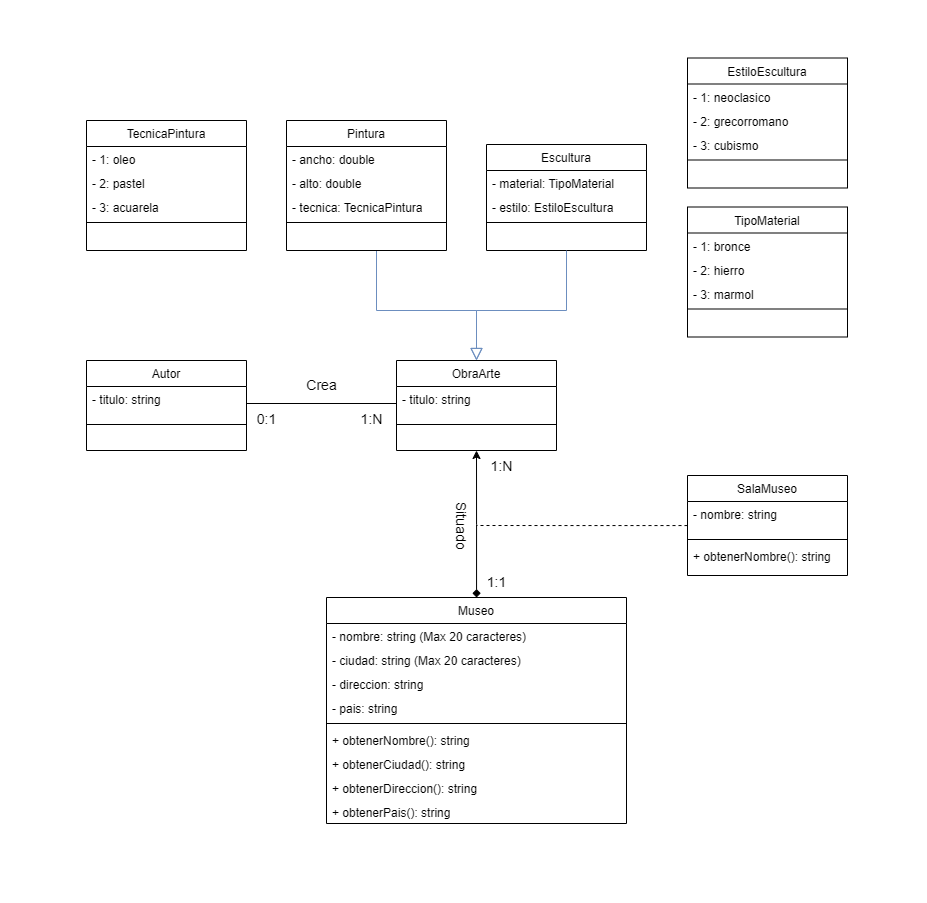

The diagram above was exported from draw.io. Its source (the exported page's mxGraphModel, read from the mxfile embedded in the PNG):
<mxGraphModel dx="3224" dy="2093" grid="1" gridSize="10" guides="1" tooltips="1" connect="1" arrows="1" fold="1" page="0" pageScale="1" pageWidth="827" pageHeight="1169" math="0" shadow="0">
  <root>
    <mxCell id="WIyWlLk6GJQsqaUBKTNV-0" />
    <mxCell id="WIyWlLk6GJQsqaUBKTNV-1" parent="WIyWlLk6GJQsqaUBKTNV-0" />
    <mxCell id="UiX9-s-G4kERLJWOaopR-1" value="ObraArte" style="swimlane;fontStyle=0;align=center;verticalAlign=top;childLayout=stackLayout;horizontal=1;startSize=26;horizontalStack=0;resizeParent=1;resizeLast=0;collapsible=1;marginBottom=0;rounded=0;shadow=0;strokeWidth=1;" parent="WIyWlLk6GJQsqaUBKTNV-1" vertex="1">
      <mxGeometry x="-1331" y="-697" width="160" height="90" as="geometry">
        <mxRectangle x="230" y="140" width="160" height="26" as="alternateBounds" />
      </mxGeometry>
    </mxCell>
    <mxCell id="UiX9-s-G4kERLJWOaopR-2" value="- titulo: string" style="text;align=left;verticalAlign=top;spacingLeft=4;spacingRight=4;overflow=hidden;rotatable=0;points=[[0,0.5],[1,0.5]];portConstraint=eastwest;" parent="UiX9-s-G4kERLJWOaopR-1" vertex="1">
      <mxGeometry y="26" width="160" height="34" as="geometry" />
    </mxCell>
    <mxCell id="UiX9-s-G4kERLJWOaopR-3" value="" style="line;html=1;strokeWidth=1;align=left;verticalAlign=middle;spacingTop=-1;spacingLeft=3;spacingRight=3;rotatable=0;labelPosition=right;points=[];portConstraint=eastwest;" parent="UiX9-s-G4kERLJWOaopR-1" vertex="1">
      <mxGeometry y="60" width="160" height="8" as="geometry" />
    </mxCell>
    <mxCell id="UiX9-s-G4kERLJWOaopR-57" value="" style="endArrow=block;endSize=10;endFill=0;shadow=0;strokeWidth=1;rounded=0;curved=0;edgeStyle=elbowEdgeStyle;elbow=vertical;fillColor=#dae8fc;gradientColor=#7ea6e0;strokeColor=#6c8ebf;" parent="WIyWlLk6GJQsqaUBKTNV-1" edge="1">
      <mxGeometry width="160" relative="1" as="geometry">
        <mxPoint x="-1351" y="-807" as="sourcePoint" />
        <mxPoint x="-1251" y="-697" as="targetPoint" />
        <Array as="points">
          <mxPoint x="-1301" y="-747" />
        </Array>
      </mxGeometry>
    </mxCell>
    <mxCell id="UiX9-s-G4kERLJWOaopR-48" value="Escultura" style="swimlane;fontStyle=0;align=center;verticalAlign=top;childLayout=stackLayout;horizontal=1;startSize=26;horizontalStack=0;resizeParent=1;resizeLast=0;collapsible=1;marginBottom=0;rounded=0;shadow=0;strokeWidth=1;" parent="WIyWlLk6GJQsqaUBKTNV-1" vertex="1">
      <mxGeometry x="-1241" y="-913" width="160" height="106" as="geometry">
        <mxRectangle x="230" y="140" width="160" height="26" as="alternateBounds" />
      </mxGeometry>
    </mxCell>
    <mxCell id="UiX9-s-G4kERLJWOaopR-49" value="- material: TipoMaterial" style="text;align=left;verticalAlign=top;spacingLeft=4;spacingRight=4;overflow=hidden;rotatable=0;points=[[0,0.5],[1,0.5]];portConstraint=eastwest;" parent="UiX9-s-G4kERLJWOaopR-48" vertex="1">
      <mxGeometry y="26" width="160" height="24" as="geometry" />
    </mxCell>
    <mxCell id="UiX9-s-G4kERLJWOaopR-55" value="- estilo: EstiloEscultura" style="text;align=left;verticalAlign=top;spacingLeft=4;spacingRight=4;overflow=hidden;rotatable=0;points=[[0,0.5],[1,0.5]];portConstraint=eastwest;" parent="UiX9-s-G4kERLJWOaopR-48" vertex="1">
      <mxGeometry y="50" width="160" height="24" as="geometry" />
    </mxCell>
    <mxCell id="UiX9-s-G4kERLJWOaopR-50" value="" style="line;html=1;strokeWidth=1;align=left;verticalAlign=middle;spacingTop=-1;spacingLeft=3;spacingRight=3;rotatable=0;labelPosition=right;points=[];portConstraint=eastwest;" parent="UiX9-s-G4kERLJWOaopR-48" vertex="1">
      <mxGeometry y="74" width="160" height="8" as="geometry" />
    </mxCell>
    <mxCell id="UiX9-s-G4kERLJWOaopR-56" value=" " style="text;align=left;verticalAlign=top;spacingLeft=4;spacingRight=4;overflow=hidden;rotatable=0;points=[[0,0.5],[1,0.5]];portConstraint=eastwest;" parent="UiX9-s-G4kERLJWOaopR-48" vertex="1">
      <mxGeometry y="82" width="160" height="24" as="geometry" />
    </mxCell>
    <mxCell id="UiX9-s-G4kERLJWOaopR-58" value="" style="endArrow=block;endSize=10;endFill=0;shadow=0;strokeWidth=1;rounded=0;curved=0;edgeStyle=elbowEdgeStyle;elbow=vertical;fillColor=#dae8fc;gradientColor=#7ea6e0;strokeColor=#6c8ebf;exitX=0.5;exitY=1;exitDx=0;exitDy=0;" parent="WIyWlLk6GJQsqaUBKTNV-1" source="UiX9-s-G4kERLJWOaopR-48" edge="1">
      <mxGeometry width="160" relative="1" as="geometry">
        <mxPoint x="-1124" y="-817" as="sourcePoint" />
        <mxPoint x="-1251" y="-697" as="targetPoint" />
        <Array as="points">
          <mxPoint x="-1211" y="-747" />
        </Array>
      </mxGeometry>
    </mxCell>
    <mxCell id="UiX9-s-G4kERLJWOaopR-59" value="TecnicaPintura" style="swimlane;fontStyle=0;align=center;verticalAlign=top;childLayout=stackLayout;horizontal=1;startSize=26;horizontalStack=0;resizeParent=1;resizeLast=0;collapsible=1;marginBottom=0;rounded=0;shadow=0;strokeWidth=1;" parent="WIyWlLk6GJQsqaUBKTNV-1" vertex="1">
      <mxGeometry x="-1641" y="-937" width="160" height="130" as="geometry">
        <mxRectangle x="230" y="140" width="160" height="26" as="alternateBounds" />
      </mxGeometry>
    </mxCell>
    <mxCell id="UiX9-s-G4kERLJWOaopR-77" value="- 1: oleo" style="text;align=left;verticalAlign=top;spacingLeft=4;spacingRight=4;overflow=hidden;rotatable=0;points=[[0,0.5],[1,0.5]];portConstraint=eastwest;" parent="UiX9-s-G4kERLJWOaopR-59" vertex="1">
      <mxGeometry y="26" width="160" height="24" as="geometry" />
    </mxCell>
    <mxCell id="UiX9-s-G4kERLJWOaopR-78" value="- 2: pastel" style="text;align=left;verticalAlign=top;spacingLeft=4;spacingRight=4;overflow=hidden;rotatable=0;points=[[0,0.5],[1,0.5]];portConstraint=eastwest;" parent="UiX9-s-G4kERLJWOaopR-59" vertex="1">
      <mxGeometry y="50" width="160" height="24" as="geometry" />
    </mxCell>
    <mxCell id="UiX9-s-G4kERLJWOaopR-79" value="- 3: acuarela" style="text;align=left;verticalAlign=top;spacingLeft=4;spacingRight=4;overflow=hidden;rotatable=0;points=[[0,0.5],[1,0.5]];portConstraint=eastwest;" parent="UiX9-s-G4kERLJWOaopR-59" vertex="1">
      <mxGeometry y="74" width="160" height="24" as="geometry" />
    </mxCell>
    <mxCell id="UiX9-s-G4kERLJWOaopR-63" value="" style="line;html=1;strokeWidth=1;align=left;verticalAlign=middle;spacingTop=-1;spacingLeft=3;spacingRight=3;rotatable=0;labelPosition=right;points=[];portConstraint=eastwest;" parent="UiX9-s-G4kERLJWOaopR-59" vertex="1">
      <mxGeometry y="98" width="160" height="8" as="geometry" />
    </mxCell>
    <mxCell id="UiX9-s-G4kERLJWOaopR-64" value=" " style="text;align=left;verticalAlign=top;spacingLeft=4;spacingRight=4;overflow=hidden;rotatable=0;points=[[0,0.5],[1,0.5]];portConstraint=eastwest;" parent="UiX9-s-G4kERLJWOaopR-59" vertex="1">
      <mxGeometry y="106" width="160" height="24" as="geometry" />
    </mxCell>
    <mxCell id="UiX9-s-G4kERLJWOaopR-65" value="TipoMaterial" style="swimlane;fontStyle=0;align=center;verticalAlign=top;childLayout=stackLayout;horizontal=1;startSize=26;horizontalStack=0;resizeParent=1;resizeLast=0;collapsible=1;marginBottom=0;rounded=0;shadow=0;strokeWidth=1;" parent="WIyWlLk6GJQsqaUBKTNV-1" vertex="1">
      <mxGeometry x="-1040" y="-850.5" width="160" height="130" as="geometry">
        <mxRectangle x="230" y="140" width="160" height="26" as="alternateBounds" />
      </mxGeometry>
    </mxCell>
    <mxCell id="UiX9-s-G4kERLJWOaopR-66" value="- 1: bronce" style="text;align=left;verticalAlign=top;spacingLeft=4;spacingRight=4;overflow=hidden;rotatable=0;points=[[0,0.5],[1,0.5]];portConstraint=eastwest;" parent="UiX9-s-G4kERLJWOaopR-65" vertex="1">
      <mxGeometry y="26" width="160" height="24" as="geometry" />
    </mxCell>
    <mxCell id="UiX9-s-G4kERLJWOaopR-67" value="- 2: hierro" style="text;align=left;verticalAlign=top;spacingLeft=4;spacingRight=4;overflow=hidden;rotatable=0;points=[[0,0.5],[1,0.5]];portConstraint=eastwest;" parent="UiX9-s-G4kERLJWOaopR-65" vertex="1">
      <mxGeometry y="50" width="160" height="24" as="geometry" />
    </mxCell>
    <mxCell id="UiX9-s-G4kERLJWOaopR-70" value="- 3: marmol" style="text;align=left;verticalAlign=top;spacingLeft=4;spacingRight=4;overflow=hidden;rotatable=0;points=[[0,0.5],[1,0.5]];portConstraint=eastwest;" parent="UiX9-s-G4kERLJWOaopR-65" vertex="1">
      <mxGeometry y="74" width="160" height="24" as="geometry" />
    </mxCell>
    <mxCell id="UiX9-s-G4kERLJWOaopR-68" value="" style="line;html=1;strokeWidth=1;align=left;verticalAlign=middle;spacingTop=-1;spacingLeft=3;spacingRight=3;rotatable=0;labelPosition=right;points=[];portConstraint=eastwest;" parent="UiX9-s-G4kERLJWOaopR-65" vertex="1">
      <mxGeometry y="98" width="160" height="8" as="geometry" />
    </mxCell>
    <mxCell id="UiX9-s-G4kERLJWOaopR-69" value=" " style="text;align=left;verticalAlign=top;spacingLeft=4;spacingRight=4;overflow=hidden;rotatable=0;points=[[0,0.5],[1,0.5]];portConstraint=eastwest;" parent="UiX9-s-G4kERLJWOaopR-65" vertex="1">
      <mxGeometry y="106" width="160" height="24" as="geometry" />
    </mxCell>
    <mxCell id="UiX9-s-G4kERLJWOaopR-71" value="EstiloEscultura" style="swimlane;fontStyle=0;align=center;verticalAlign=top;childLayout=stackLayout;horizontal=1;startSize=26;horizontalStack=0;resizeParent=1;resizeLast=0;collapsible=1;marginBottom=0;rounded=0;shadow=0;strokeWidth=1;" parent="WIyWlLk6GJQsqaUBKTNV-1" vertex="1">
      <mxGeometry x="-1040" y="-999.5" width="160" height="130" as="geometry">
        <mxRectangle x="230" y="140" width="160" height="26" as="alternateBounds" />
      </mxGeometry>
    </mxCell>
    <mxCell id="UiX9-s-G4kERLJWOaopR-72" value="- 1: neoclasico" style="text;align=left;verticalAlign=top;spacingLeft=4;spacingRight=4;overflow=hidden;rotatable=0;points=[[0,0.5],[1,0.5]];portConstraint=eastwest;" parent="UiX9-s-G4kERLJWOaopR-71" vertex="1">
      <mxGeometry y="26" width="160" height="24" as="geometry" />
    </mxCell>
    <mxCell id="UiX9-s-G4kERLJWOaopR-73" value="- 2: grecorromano" style="text;align=left;verticalAlign=top;spacingLeft=4;spacingRight=4;overflow=hidden;rotatable=0;points=[[0,0.5],[1,0.5]];portConstraint=eastwest;" parent="UiX9-s-G4kERLJWOaopR-71" vertex="1">
      <mxGeometry y="50" width="160" height="24" as="geometry" />
    </mxCell>
    <mxCell id="UiX9-s-G4kERLJWOaopR-74" value="- 3: cubismo" style="text;align=left;verticalAlign=top;spacingLeft=4;spacingRight=4;overflow=hidden;rotatable=0;points=[[0,0.5],[1,0.5]];portConstraint=eastwest;" parent="UiX9-s-G4kERLJWOaopR-71" vertex="1">
      <mxGeometry y="74" width="160" height="24" as="geometry" />
    </mxCell>
    <mxCell id="UiX9-s-G4kERLJWOaopR-75" value="" style="line;html=1;strokeWidth=1;align=left;verticalAlign=middle;spacingTop=-1;spacingLeft=3;spacingRight=3;rotatable=0;labelPosition=right;points=[];portConstraint=eastwest;" parent="UiX9-s-G4kERLJWOaopR-71" vertex="1">
      <mxGeometry y="98" width="160" height="8" as="geometry" />
    </mxCell>
    <mxCell id="UiX9-s-G4kERLJWOaopR-76" value=" " style="text;align=left;verticalAlign=top;spacingLeft=4;spacingRight=4;overflow=hidden;rotatable=0;points=[[0,0.5],[1,0.5]];portConstraint=eastwest;" parent="UiX9-s-G4kERLJWOaopR-71" vertex="1">
      <mxGeometry y="106" width="160" height="24" as="geometry" />
    </mxCell>
    <mxCell id="UiX9-s-G4kERLJWOaopR-45" value="Pintura" style="swimlane;fontStyle=0;align=center;verticalAlign=top;childLayout=stackLayout;horizontal=1;startSize=26;horizontalStack=0;resizeParent=1;resizeLast=0;collapsible=1;marginBottom=0;rounded=0;shadow=0;strokeWidth=1;" parent="WIyWlLk6GJQsqaUBKTNV-1" vertex="1">
      <mxGeometry x="-1441" y="-937" width="160" height="130" as="geometry">
        <mxRectangle x="230" y="140" width="160" height="26" as="alternateBounds" />
      </mxGeometry>
    </mxCell>
    <mxCell id="UiX9-s-G4kERLJWOaopR-46" value="- ancho: double" style="text;align=left;verticalAlign=top;spacingLeft=4;spacingRight=4;overflow=hidden;rotatable=0;points=[[0,0.5],[1,0.5]];portConstraint=eastwest;" parent="UiX9-s-G4kERLJWOaopR-45" vertex="1">
      <mxGeometry y="26" width="160" height="24" as="geometry" />
    </mxCell>
    <mxCell id="UiX9-s-G4kERLJWOaopR-52" value="- alto: double" style="text;align=left;verticalAlign=top;spacingLeft=4;spacingRight=4;overflow=hidden;rotatable=0;points=[[0,0.5],[1,0.5]];portConstraint=eastwest;" parent="UiX9-s-G4kERLJWOaopR-45" vertex="1">
      <mxGeometry y="50" width="160" height="24" as="geometry" />
    </mxCell>
    <mxCell id="UiX9-s-G4kERLJWOaopR-53" value="- tecnica: TecnicaPintura" style="text;align=left;verticalAlign=top;spacingLeft=4;spacingRight=4;overflow=hidden;rotatable=0;points=[[0,0.5],[1,0.5]];portConstraint=eastwest;" parent="UiX9-s-G4kERLJWOaopR-45" vertex="1">
      <mxGeometry y="74" width="160" height="24" as="geometry" />
    </mxCell>
    <mxCell id="UiX9-s-G4kERLJWOaopR-47" value="" style="line;html=1;strokeWidth=1;align=left;verticalAlign=middle;spacingTop=-1;spacingLeft=3;spacingRight=3;rotatable=0;labelPosition=right;points=[];portConstraint=eastwest;" parent="UiX9-s-G4kERLJWOaopR-45" vertex="1">
      <mxGeometry y="98" width="160" height="8" as="geometry" />
    </mxCell>
    <mxCell id="UiX9-s-G4kERLJWOaopR-54" value=" " style="text;align=left;verticalAlign=top;spacingLeft=4;spacingRight=4;overflow=hidden;rotatable=0;points=[[0,0.5],[1,0.5]];portConstraint=eastwest;" parent="UiX9-s-G4kERLJWOaopR-45" vertex="1">
      <mxGeometry y="106" width="160" height="14" as="geometry" />
    </mxCell>
    <mxCell id="UiX9-s-G4kERLJWOaopR-85" value="Autor" style="swimlane;fontStyle=0;align=center;verticalAlign=top;childLayout=stackLayout;horizontal=1;startSize=26;horizontalStack=0;resizeParent=1;resizeLast=0;collapsible=1;marginBottom=0;rounded=0;shadow=0;strokeWidth=1;" parent="WIyWlLk6GJQsqaUBKTNV-1" vertex="1">
      <mxGeometry x="-1641" y="-697" width="160" height="90" as="geometry">
        <mxRectangle x="230" y="140" width="160" height="26" as="alternateBounds" />
      </mxGeometry>
    </mxCell>
    <mxCell id="UiX9-s-G4kERLJWOaopR-86" value="- titulo: string" style="text;align=left;verticalAlign=top;spacingLeft=4;spacingRight=4;overflow=hidden;rotatable=0;points=[[0,0.5],[1,0.5]];portConstraint=eastwest;" parent="UiX9-s-G4kERLJWOaopR-85" vertex="1">
      <mxGeometry y="26" width="160" height="34" as="geometry" />
    </mxCell>
    <mxCell id="UiX9-s-G4kERLJWOaopR-87" value="" style="line;html=1;strokeWidth=1;align=left;verticalAlign=middle;spacingTop=-1;spacingLeft=3;spacingRight=3;rotatable=0;labelPosition=right;points=[];portConstraint=eastwest;" parent="UiX9-s-G4kERLJWOaopR-85" vertex="1">
      <mxGeometry y="60" width="160" height="8" as="geometry" />
    </mxCell>
    <mxCell id="UiX9-s-G4kERLJWOaopR-88" style="edgeStyle=orthogonalEdgeStyle;rounded=0;orthogonalLoop=1;jettySize=auto;html=1;entryX=0;entryY=0.5;entryDx=0;entryDy=0;startArrow=none;startFill=0;endArrow=none;endFill=0;" parent="WIyWlLk6GJQsqaUBKTNV-1" source="UiX9-s-G4kERLJWOaopR-86" target="UiX9-s-G4kERLJWOaopR-2" edge="1">
      <mxGeometry relative="1" as="geometry" />
    </mxCell>
    <mxCell id="UiX9-s-G4kERLJWOaopR-89" value="Crea" style="text;html=1;align=center;verticalAlign=middle;resizable=0;points=[];autosize=1;strokeColor=none;fillColor=none;fontSize=14;" parent="WIyWlLk6GJQsqaUBKTNV-1" vertex="1">
      <mxGeometry x="-1431" y="-687" width="50" height="30" as="geometry" />
    </mxCell>
    <mxCell id="UiX9-s-G4kERLJWOaopR-90" value="1:N" style="text;html=1;align=center;verticalAlign=middle;resizable=0;points=[];autosize=1;strokeColor=none;fillColor=none;fontSize=14;" parent="WIyWlLk6GJQsqaUBKTNV-1" vertex="1">
      <mxGeometry x="-1381" y="-653" width="50" height="30" as="geometry" />
    </mxCell>
    <mxCell id="UiX9-s-G4kERLJWOaopR-91" value="0:1" style="text;html=1;align=center;verticalAlign=middle;resizable=0;points=[];autosize=1;strokeColor=none;fillColor=none;fontSize=14;" parent="WIyWlLk6GJQsqaUBKTNV-1" vertex="1">
      <mxGeometry x="-1481" y="-653" width="40" height="30" as="geometry" />
    </mxCell>
    <mxCell id="UiX9-s-G4kERLJWOaopR-105" style="edgeStyle=orthogonalEdgeStyle;rounded=0;orthogonalLoop=1;jettySize=auto;html=1;endArrow=classic;endFill=1;startArrow=diamond;startFill=1;" parent="WIyWlLk6GJQsqaUBKTNV-1" source="UiX9-s-G4kERLJWOaopR-92" edge="1">
      <mxGeometry relative="1" as="geometry">
        <mxPoint x="-1251" y="-607" as="targetPoint" />
      </mxGeometry>
    </mxCell>
    <mxCell id="UiX9-s-G4kERLJWOaopR-92" value="Museo" style="swimlane;fontStyle=0;align=center;verticalAlign=top;childLayout=stackLayout;horizontal=1;startSize=26;horizontalStack=0;resizeParent=1;resizeLast=0;collapsible=1;marginBottom=0;rounded=0;shadow=0;strokeWidth=1;" parent="WIyWlLk6GJQsqaUBKTNV-1" vertex="1">
      <mxGeometry x="-1401" y="-460" width="300" height="226" as="geometry">
        <mxRectangle x="230" y="140" width="160" height="26" as="alternateBounds" />
      </mxGeometry>
    </mxCell>
    <mxCell id="UiX9-s-G4kERLJWOaopR-93" value="- nombre: string (Max 20 caracteres)" style="text;align=left;verticalAlign=top;spacingLeft=4;spacingRight=4;overflow=hidden;rotatable=0;points=[[0,0.5],[1,0.5]];portConstraint=eastwest;" parent="UiX9-s-G4kERLJWOaopR-92" vertex="1">
      <mxGeometry y="26" width="300" height="24" as="geometry" />
    </mxCell>
    <mxCell id="UiX9-s-G4kERLJWOaopR-98" value="- ciudad: string (Max 20 caracteres)" style="text;align=left;verticalAlign=top;spacingLeft=4;spacingRight=4;overflow=hidden;rotatable=0;points=[[0,0.5],[1,0.5]];portConstraint=eastwest;" parent="UiX9-s-G4kERLJWOaopR-92" vertex="1">
      <mxGeometry y="50" width="300" height="24" as="geometry" />
    </mxCell>
    <mxCell id="UiX9-s-G4kERLJWOaopR-94" value="- direccion: string" style="text;align=left;verticalAlign=top;spacingLeft=4;spacingRight=4;overflow=hidden;rotatable=0;points=[[0,0.5],[1,0.5]];portConstraint=eastwest;" parent="UiX9-s-G4kERLJWOaopR-92" vertex="1">
      <mxGeometry y="74" width="300" height="24" as="geometry" />
    </mxCell>
    <mxCell id="UiX9-s-G4kERLJWOaopR-99" value="- pais: string" style="text;align=left;verticalAlign=top;spacingLeft=4;spacingRight=4;overflow=hidden;rotatable=0;points=[[0,0.5],[1,0.5]];portConstraint=eastwest;" parent="UiX9-s-G4kERLJWOaopR-92" vertex="1">
      <mxGeometry y="98" width="300" height="24" as="geometry" />
    </mxCell>
    <mxCell id="UiX9-s-G4kERLJWOaopR-96" value="" style="line;html=1;strokeWidth=1;align=left;verticalAlign=middle;spacingTop=-1;spacingLeft=3;spacingRight=3;rotatable=0;labelPosition=right;points=[];portConstraint=eastwest;" parent="UiX9-s-G4kERLJWOaopR-92" vertex="1">
      <mxGeometry y="122" width="300" height="8" as="geometry" />
    </mxCell>
    <mxCell id="UiX9-s-G4kERLJWOaopR-100" value="+ obtenerNombre(): string" style="text;align=left;verticalAlign=top;spacingLeft=4;spacingRight=4;overflow=hidden;rotatable=0;points=[[0,0.5],[1,0.5]];portConstraint=eastwest;" parent="UiX9-s-G4kERLJWOaopR-92" vertex="1">
      <mxGeometry y="130" width="300" height="24" as="geometry" />
    </mxCell>
    <mxCell id="UiX9-s-G4kERLJWOaopR-101" value="+ obtenerCiudad(): string" style="text;align=left;verticalAlign=top;spacingLeft=4;spacingRight=4;overflow=hidden;rotatable=0;points=[[0,0.5],[1,0.5]];portConstraint=eastwest;" parent="UiX9-s-G4kERLJWOaopR-92" vertex="1">
      <mxGeometry y="154" width="300" height="24" as="geometry" />
    </mxCell>
    <mxCell id="UiX9-s-G4kERLJWOaopR-102" value="+ obtenerDireccion(): string" style="text;align=left;verticalAlign=top;spacingLeft=4;spacingRight=4;overflow=hidden;rotatable=0;points=[[0,0.5],[1,0.5]];portConstraint=eastwest;" parent="UiX9-s-G4kERLJWOaopR-92" vertex="1">
      <mxGeometry y="178" width="300" height="24" as="geometry" />
    </mxCell>
    <mxCell id="UiX9-s-G4kERLJWOaopR-103" value="+ obtenerPais(): string" style="text;align=left;verticalAlign=top;spacingLeft=4;spacingRight=4;overflow=hidden;rotatable=0;points=[[0,0.5],[1,0.5]];portConstraint=eastwest;" parent="UiX9-s-G4kERLJWOaopR-92" vertex="1">
      <mxGeometry y="202" width="300" height="24" as="geometry" />
    </mxCell>
    <mxCell id="UiX9-s-G4kERLJWOaopR-106" value="Situado" style="text;html=1;align=center;verticalAlign=middle;resizable=0;points=[];autosize=1;strokeColor=none;fillColor=none;fontSize=14;rotation=90;" parent="WIyWlLk6GJQsqaUBKTNV-1" vertex="1">
      <mxGeometry x="-1301" y="-547" width="70" height="30" as="geometry" />
    </mxCell>
    <mxCell id="UiX9-s-G4kERLJWOaopR-107" value="1:N" style="text;html=1;align=center;verticalAlign=middle;resizable=0;points=[];autosize=1;strokeColor=none;fillColor=none;fontSize=14;" parent="WIyWlLk6GJQsqaUBKTNV-1" vertex="1">
      <mxGeometry x="-1251" y="-606" width="50" height="30" as="geometry" />
    </mxCell>
    <mxCell id="UiX9-s-G4kERLJWOaopR-108" value="1:1" style="text;html=1;align=center;verticalAlign=middle;resizable=0;points=[];autosize=1;strokeColor=none;fillColor=none;fontSize=14;" parent="WIyWlLk6GJQsqaUBKTNV-1" vertex="1">
      <mxGeometry x="-1251" y="-490" width="40" height="30" as="geometry" />
    </mxCell>
    <mxCell id="UiX9-s-G4kERLJWOaopR-109" value="SalaMuseo" style="swimlane;fontStyle=0;align=center;verticalAlign=top;childLayout=stackLayout;horizontal=1;startSize=26;horizontalStack=0;resizeParent=1;resizeLast=0;collapsible=1;marginBottom=0;rounded=0;shadow=0;strokeWidth=1;" parent="WIyWlLk6GJQsqaUBKTNV-1" vertex="1">
      <mxGeometry x="-1040" y="-582" width="160" height="100" as="geometry">
        <mxRectangle x="230" y="140" width="160" height="26" as="alternateBounds" />
      </mxGeometry>
    </mxCell>
    <mxCell id="UiX9-s-G4kERLJWOaopR-110" value="- nombre: string" style="text;align=left;verticalAlign=top;spacingLeft=4;spacingRight=4;overflow=hidden;rotatable=0;points=[[0,0.5],[1,0.5]];portConstraint=eastwest;" parent="UiX9-s-G4kERLJWOaopR-109" vertex="1">
      <mxGeometry y="26" width="160" height="34" as="geometry" />
    </mxCell>
    <mxCell id="UiX9-s-G4kERLJWOaopR-111" value="" style="line;html=1;strokeWidth=1;align=left;verticalAlign=middle;spacingTop=-1;spacingLeft=3;spacingRight=3;rotatable=0;labelPosition=right;points=[];portConstraint=eastwest;" parent="UiX9-s-G4kERLJWOaopR-109" vertex="1">
      <mxGeometry y="60" width="160" height="8" as="geometry" />
    </mxCell>
    <mxCell id="UiX9-s-G4kERLJWOaopR-114" value="+ obtenerNombre(): string" style="text;align=left;verticalAlign=top;spacingLeft=4;spacingRight=4;overflow=hidden;rotatable=0;points=[[0,0.5],[1,0.5]];portConstraint=eastwest;" parent="UiX9-s-G4kERLJWOaopR-109" vertex="1">
      <mxGeometry y="68" width="160" height="24" as="geometry" />
    </mxCell>
    <mxCell id="UiX9-s-G4kERLJWOaopR-113" style="edgeStyle=orthogonalEdgeStyle;rounded=0;orthogonalLoop=1;jettySize=auto;html=1;endArrow=none;endFill=0;dashed=1;" parent="WIyWlLk6GJQsqaUBKTNV-1" source="UiX9-s-G4kERLJWOaopR-109" edge="1">
      <mxGeometry relative="1" as="geometry">
        <mxPoint x="-1251" y="-532" as="targetPoint" />
      </mxGeometry>
    </mxCell>
  </root>
</mxGraphModel>